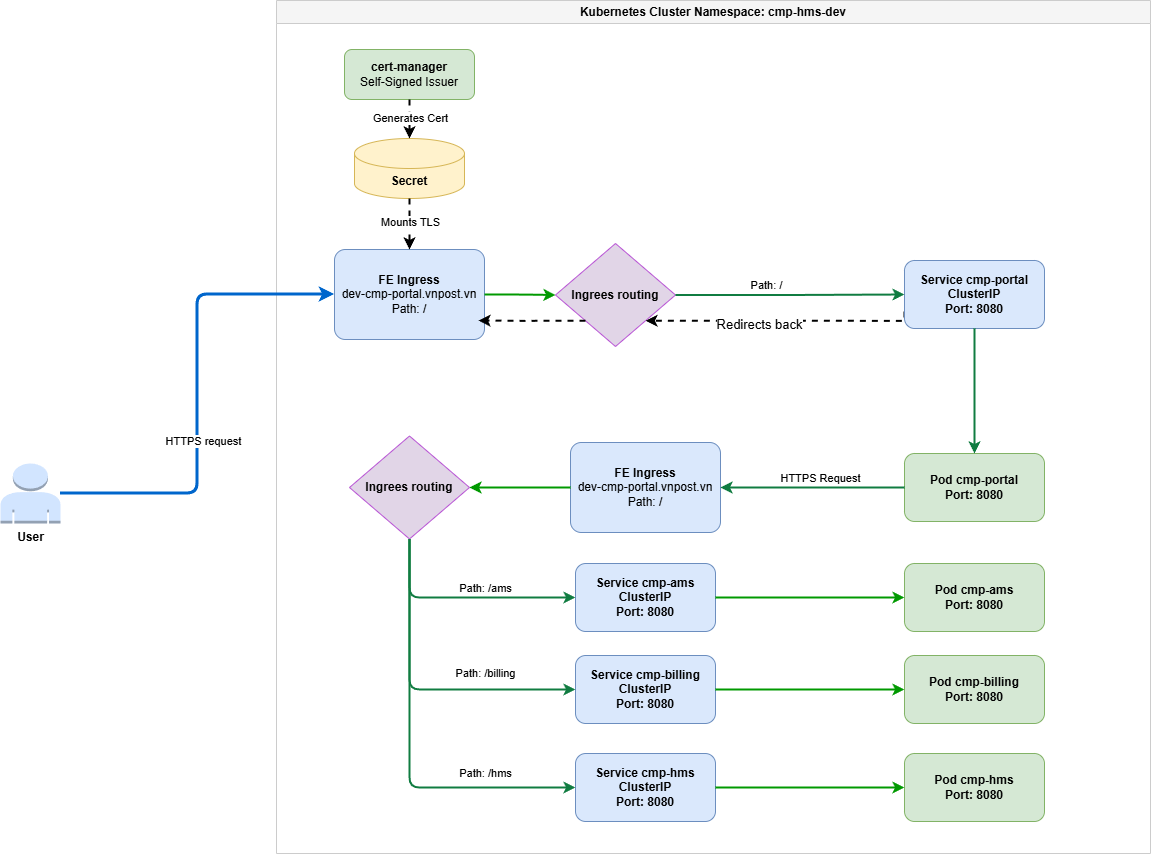

The diagram above was exported from draw.io. Its source (the exported page's mxGraphModel, read from the mxfile embedded in the PNG):
<mxGraphModel dx="2580" dy="890" grid="1" gridSize="10" guides="1" tooltips="1" connect="1" arrows="1" fold="1" page="1" pageScale="1" pageWidth="850" pageHeight="1100" math="0" shadow="0">
  <root>
    <mxCell id="0" />
    <mxCell id="1" parent="0" />
    <mxCell id="DDn9HD4QwY3VW6WEANV--1" parent="1" style="shape=mxgraph.aws3.user;html=1;verticalLabelPosition=bottom;verticalAlign=top;outlineConnect=0;fillColor=#D2E5FF;strokeColor=#5697FF;shadow=0;" value="&lt;b&gt;User&lt;/b&gt;" vertex="1">
      <mxGeometry height="60" width="60" x="-130" y="730" as="geometry" />
    </mxCell>
    <mxCell id="DDn9HD4QwY3VW6WEANV--2" parent="1" style="swimlane;whiteSpace=wrap;html=1;fontStyle=1;startSize=23;fillColor=#F5F5F5;strokeColor=#CCCCCC;" value="Kubernetes Cluster Namespace: cmp-hms-dev" vertex="1">
      <mxGeometry height="853" width="874" x="146" y="267" as="geometry" />
    </mxCell>
    <mxCell id="DDn9HD4QwY3VW6WEANV--3" parent="DDn9HD4QwY3VW6WEANV--2" style="rounded=1;whiteSpace=wrap;html=1;fillColor=#D5E8D4;strokeColor=#82B366;" value="&lt;b&gt;cert-manager&lt;/b&gt;&lt;br&gt;Self-Signed Issuer" vertex="1">
      <mxGeometry height="50" width="130" x="68" y="49" as="geometry" />
    </mxCell>
    <mxCell id="DDn9HD4QwY3VW6WEANV--4" parent="DDn9HD4QwY3VW6WEANV--2" style="shape=cylinder3;whiteSpace=wrap;html=1;boundedLbl=1;backgroundOutline=1;size=15;fillColor=#FFF2CC;strokeColor=#D6B656;" value="&lt;b&gt;Secret&lt;/b&gt;" vertex="1">
      <mxGeometry height="60" width="110" x="78" y="138" as="geometry" />
    </mxCell>
    <mxCell id="DDn9HD4QwY3VW6WEANV--5" parent="DDn9HD4QwY3VW6WEANV--2" style="rounded=1;whiteSpace=wrap;html=1;fillColor=#DAE8FC;strokeColor=#6C8EBF;arcSize=12;" value="&lt;b&gt;FE Ingress&lt;/b&gt;&lt;br&gt;dev-cmp-portal.vnpost.vn&lt;div&gt;Path: /&lt;/div&gt;" vertex="1">
      <mxGeometry height="90" width="150" x="58" y="249" as="geometry" />
    </mxCell>
    <mxCell id="DDn9HD4QwY3VW6WEANV--6" parent="DDn9HD4QwY3VW6WEANV--2" style="rhombus;whiteSpace=wrap;html=1;fillColor=#E1D5E7;strokeColor=#B854D4;" value="&lt;b&gt;Ingrees routing&lt;/b&gt;" vertex="1">
      <mxGeometry height="103" width="120" x="279" y="243" as="geometry" />
    </mxCell>
    <mxCell id="DDn9HD4QwY3VW6WEANV--9" edge="1" parent="DDn9HD4QwY3VW6WEANV--2" source="DDn9HD4QwY3VW6WEANV--11" style="edgeStyle=orthogonalEdgeStyle;rounded=0;orthogonalLoop=1;jettySize=auto;html=1;exitX=0;exitY=0.75;exitDx=0;exitDy=0;entryX=1;entryY=1;entryDx=0;entryDy=0;dashed=1;strokeWidth=2;" target="DDn9HD4QwY3VW6WEANV--6">
      <mxGeometry relative="1" as="geometry">
        <Array as="points">
          <mxPoint x="628" y="320" />
        </Array>
      </mxGeometry>
    </mxCell>
    <mxCell id="DDn9HD4QwY3VW6WEANV--10" connectable="0" parent="DDn9HD4QwY3VW6WEANV--9" style="edgeLabel;html=1;align=center;verticalAlign=middle;resizable=0;points=[];" value="&lt;font style=&quot;font-size: 13px;&quot;&gt;Redirects back&lt;/font&gt;" vertex="1">
      <mxGeometry relative="1" x="0.1577" y="3" as="geometry">
        <mxPoint as="offset" />
      </mxGeometry>
    </mxCell>
    <mxCell id="DDn9HD4QwY3VW6WEANV--11" parent="DDn9HD4QwY3VW6WEANV--2" style="rounded=1;whiteSpace=wrap;html=1;fillColor=#dae8fc;strokeColor=#6c8ebf;" value="&lt;b&gt;Service cmp-portal&lt;/b&gt;&lt;div&gt;&lt;b&gt;ClusterIP&lt;/b&gt;&lt;/div&gt;&lt;div&gt;&lt;b&gt;Port: 8080&lt;/b&gt;&lt;/div&gt;" vertex="1">
      <mxGeometry height="68" width="140" x="628" y="260" as="geometry" />
    </mxCell>
    <mxCell id="DDn9HD4QwY3VW6WEANV--12" edge="1" parent="DDn9HD4QwY3VW6WEANV--2" source="DDn9HD4QwY3VW6WEANV--3" style="edgeStyle=orthogonalEdgeStyle;rounded=1;orthogonalLoop=1;jettySize=auto;html=1;entryX=0.5;entryY=0;entryDx=0;entryDy=0;entryPerimeter=0;strokeWidth=2;dashed=1;" target="DDn9HD4QwY3VW6WEANV--4">
      <mxGeometry relative="1" as="geometry" />
    </mxCell>
    <mxCell id="DDn9HD4QwY3VW6WEANV--13" connectable="0" parent="DDn9HD4QwY3VW6WEANV--12" style="edgeLabel;html=1;align=center;verticalAlign=middle;resizable=0;points=[];" value="Generates Cert" vertex="1">
      <mxGeometry relative="1" x="-0.1" as="geometry">
        <mxPoint as="offset" />
      </mxGeometry>
    </mxCell>
    <mxCell id="DDn9HD4QwY3VW6WEANV--14" edge="1" parent="DDn9HD4QwY3VW6WEANV--2" source="DDn9HD4QwY3VW6WEANV--4" style="edgeStyle=orthogonalEdgeStyle;rounded=1;orthogonalLoop=1;jettySize=auto;html=1;entryX=0.5;entryY=0;entryDx=0;entryDy=0;strokeWidth=2;dashed=1;" target="DDn9HD4QwY3VW6WEANV--5">
      <mxGeometry relative="1" as="geometry" />
    </mxCell>
    <mxCell id="DDn9HD4QwY3VW6WEANV--15" connectable="0" parent="DDn9HD4QwY3VW6WEANV--14" style="edgeLabel;html=1;align=center;verticalAlign=middle;resizable=0;points=[];" value="Mounts TLS" vertex="1">
      <mxGeometry relative="1" x="-0.1" as="geometry">
        <mxPoint as="offset" />
      </mxGeometry>
    </mxCell>
    <mxCell id="DDn9HD4QwY3VW6WEANV--16" edge="1" parent="DDn9HD4QwY3VW6WEANV--2" source="DDn9HD4QwY3VW6WEANV--5" style="edgeStyle=orthogonalEdgeStyle;rounded=1;orthogonalLoop=1;jettySize=auto;html=1;entryX=0;entryY=0.5;entryDx=0;entryDy=0;strokeWidth=2;strokeColor=#009900;" target="DDn9HD4QwY3VW6WEANV--6">
      <mxGeometry relative="1" as="geometry" />
    </mxCell>
    <mxCell id="DDn9HD4QwY3VW6WEANV--17" edge="1" parent="DDn9HD4QwY3VW6WEANV--2" source="DDn9HD4QwY3VW6WEANV--6" style="edgeStyle=orthogonalEdgeStyle;rounded=1;orthogonalLoop=1;jettySize=auto;html=1;entryX=0;entryY=0.5;entryDx=0;entryDy=0;strokeWidth=2;strokeColor=#107C41;" target="DDn9HD4QwY3VW6WEANV--11">
      <mxGeometry relative="1" as="geometry" />
    </mxCell>
    <mxCell id="DDn9HD4QwY3VW6WEANV--18" connectable="0" parent="DDn9HD4QwY3VW6WEANV--17" style="edgeLabel;html=1;align=center;verticalAlign=middle;resizable=0;points=[];backgroundComposite=0;backgroundColor=#FFFFFF;" value="Path: /" vertex="1">
      <mxGeometry relative="1" x="-0.3" as="geometry">
        <mxPoint x="10" y="-10" as="offset" />
      </mxGeometry>
    </mxCell>
    <mxCell id="DDn9HD4QwY3VW6WEANV--31" edge="1" parent="DDn9HD4QwY3VW6WEANV--2" source="DDn9HD4QwY3VW6WEANV--6" style="edgeStyle=orthogonalEdgeStyle;rounded=0;orthogonalLoop=1;jettySize=auto;html=1;exitX=0;exitY=1;exitDx=0;exitDy=0;entryX=0.96;entryY=0.789;entryDx=0;entryDy=0;entryPerimeter=0;strokeWidth=2;dashed=1;" target="DDn9HD4QwY3VW6WEANV--5">
      <mxGeometry relative="1" as="geometry" />
    </mxCell>
    <mxCell id="NuuCSixqLYzcKPrPAske-2" parent="DDn9HD4QwY3VW6WEANV--2" style="rounded=1;whiteSpace=wrap;html=1;fillColor=#d5e8d4;strokeColor=#82b366;" value="&lt;b&gt;Pod cmp-portal&lt;/b&gt;&lt;div&gt;&lt;b&gt;Port: 8080&lt;/b&gt;&lt;/div&gt;" vertex="1">
      <mxGeometry height="68" width="140" x="628" y="453" as="geometry" />
    </mxCell>
    <mxCell id="NuuCSixqLYzcKPrPAske-4" edge="1" parent="DDn9HD4QwY3VW6WEANV--2" source="DDn9HD4QwY3VW6WEANV--11" style="edgeStyle=orthogonalEdgeStyle;rounded=1;orthogonalLoop=1;jettySize=auto;html=1;entryX=0.5;entryY=0;entryDx=0;entryDy=0;strokeWidth=2;strokeColor=#107C41;exitX=0.5;exitY=1;exitDx=0;exitDy=0;" target="NuuCSixqLYzcKPrPAske-2">
      <mxGeometry relative="1" as="geometry">
        <mxPoint x="814" y="394" as="sourcePoint" />
        <mxPoint x="1043" y="393" as="targetPoint" />
      </mxGeometry>
    </mxCell>
    <mxCell id="ta5rC8clIU87rbACyWKE-25" parent="DDn9HD4QwY3VW6WEANV--2" style="rounded=1;whiteSpace=wrap;html=1;fillColor=#DAE8FC;strokeColor=#6C8EBF;arcSize=12;" value="&lt;b&gt;FE Ingress&lt;/b&gt;&lt;br&gt;dev-cmp-portal.vnpost.vn&lt;div&gt;Path: /&lt;/div&gt;" vertex="1">
      <mxGeometry height="90" width="150" x="294" y="442" as="geometry" />
    </mxCell>
    <mxCell id="ta5rC8clIU87rbACyWKE-26" edge="1" parent="DDn9HD4QwY3VW6WEANV--2" source="NuuCSixqLYzcKPrPAske-2" style="edgeStyle=orthogonalEdgeStyle;rounded=1;orthogonalLoop=1;jettySize=auto;html=1;entryX=1;entryY=0.5;entryDx=0;entryDy=0;strokeWidth=2;strokeColor=#107C41;exitX=0;exitY=0.5;exitDx=0;exitDy=0;" target="ta5rC8clIU87rbACyWKE-25">
      <mxGeometry relative="1" as="geometry">
        <mxPoint x="724" y="464" as="sourcePoint" />
        <mxPoint x="953" y="463" as="targetPoint" />
      </mxGeometry>
    </mxCell>
    <mxCell id="ta5rC8clIU87rbACyWKE-27" connectable="0" parent="ta5rC8clIU87rbACyWKE-26" style="edgeLabel;html=1;align=center;verticalAlign=middle;resizable=0;points=[];backgroundComposite=0;backgroundColor=#FFFFFF;" value="HTTPS Request" vertex="1">
      <mxGeometry relative="1" x="-0.3" as="geometry">
        <mxPoint x="-20" y="-10" as="offset" />
      </mxGeometry>
    </mxCell>
    <mxCell id="ta5rC8clIU87rbACyWKE-29" parent="DDn9HD4QwY3VW6WEANV--2" style="rhombus;whiteSpace=wrap;html=1;fillColor=#E1D5E7;strokeColor=#B854D4;" value="&lt;b&gt;Ingrees routing&lt;/b&gt;" vertex="1">
      <mxGeometry height="103" width="120" x="73" y="435.5" as="geometry" />
    </mxCell>
    <mxCell id="ta5rC8clIU87rbACyWKE-30" edge="1" parent="DDn9HD4QwY3VW6WEANV--2" source="ta5rC8clIU87rbACyWKE-25" style="edgeStyle=orthogonalEdgeStyle;rounded=1;orthogonalLoop=1;jettySize=auto;html=1;entryX=1;entryY=0.5;entryDx=0;entryDy=0;strokeWidth=2;strokeColor=#009900;exitX=0;exitY=0.5;exitDx=0;exitDy=0;" target="ta5rC8clIU87rbACyWKE-29">
      <mxGeometry relative="1" as="geometry">
        <mxPoint x="304" y="453" as="sourcePoint" />
        <mxPoint x="375" y="454" as="targetPoint" />
      </mxGeometry>
    </mxCell>
    <mxCell id="ta5rC8clIU87rbACyWKE-31" parent="DDn9HD4QwY3VW6WEANV--2" style="rounded=1;whiteSpace=wrap;html=1;fillColor=#dae8fc;strokeColor=#6c8ebf;" value="&lt;b&gt;Service cmp-ams&lt;/b&gt;&lt;div&gt;&lt;b&gt;ClusterIP&lt;/b&gt;&lt;/div&gt;&lt;div&gt;&lt;b&gt;Port: 8080&lt;/b&gt;&lt;/div&gt;" vertex="1">
      <mxGeometry height="68" width="140" x="299" y="563" as="geometry" />
    </mxCell>
    <mxCell id="ta5rC8clIU87rbACyWKE-32" parent="DDn9HD4QwY3VW6WEANV--2" style="rounded=1;whiteSpace=wrap;html=1;fillColor=#dae8fc;strokeColor=#6c8ebf;" value="&lt;b&gt;Service cmp-billing&lt;/b&gt;&lt;div&gt;&lt;b&gt;ClusterIP&lt;/b&gt;&lt;/div&gt;&lt;div&gt;&lt;b&gt;Port: 8080&lt;/b&gt;&lt;/div&gt;" vertex="1">
      <mxGeometry height="68" width="140" x="299" y="655" as="geometry" />
    </mxCell>
    <mxCell id="ta5rC8clIU87rbACyWKE-33" edge="1" parent="DDn9HD4QwY3VW6WEANV--2" source="ta5rC8clIU87rbACyWKE-29" style="edgeStyle=orthogonalEdgeStyle;rounded=1;orthogonalLoop=1;jettySize=auto;html=1;entryX=0;entryY=0.5;entryDx=0;entryDy=0;strokeWidth=2;strokeColor=#107C41;exitX=0.5;exitY=1;exitDx=0;exitDy=0;" target="ta5rC8clIU87rbACyWKE-31">
      <mxGeometry relative="1" as="geometry">
        <mxPoint x="504" y="514" as="sourcePoint" />
        <mxPoint x="733" y="513" as="targetPoint" />
      </mxGeometry>
    </mxCell>
    <mxCell id="ta5rC8clIU87rbACyWKE-34" connectable="0" parent="ta5rC8clIU87rbACyWKE-33" style="edgeLabel;html=1;align=center;verticalAlign=middle;resizable=0;points=[];backgroundComposite=0;backgroundColor=#FFFFFF;" value="Path: /ams" vertex="1">
      <mxGeometry relative="1" x="-0.3" as="geometry">
        <mxPoint x="55" y="-10" as="offset" />
      </mxGeometry>
    </mxCell>
    <mxCell id="ta5rC8clIU87rbACyWKE-35" edge="1" parent="DDn9HD4QwY3VW6WEANV--2" source="ta5rC8clIU87rbACyWKE-29" style="edgeStyle=orthogonalEdgeStyle;rounded=1;orthogonalLoop=1;jettySize=auto;html=1;entryX=0;entryY=0.5;entryDx=0;entryDy=0;strokeWidth=2;strokeColor=#107C41;exitX=0.5;exitY=1;exitDx=0;exitDy=0;" target="ta5rC8clIU87rbACyWKE-32">
      <mxGeometry relative="1" as="geometry">
        <mxPoint x="384" y="724" as="sourcePoint" />
        <mxPoint x="613" y="723" as="targetPoint" />
      </mxGeometry>
    </mxCell>
    <mxCell id="ta5rC8clIU87rbACyWKE-36" connectable="0" parent="ta5rC8clIU87rbACyWKE-35" style="edgeLabel;html=1;align=center;verticalAlign=middle;resizable=0;points=[];backgroundComposite=0;backgroundColor=#FFFFFF;" value="Path: /billing" vertex="1">
      <mxGeometry relative="1" x="-0.3" as="geometry">
        <mxPoint x="75" y="24" as="offset" />
      </mxGeometry>
    </mxCell>
    <mxCell id="ta5rC8clIU87rbACyWKE-37" parent="DDn9HD4QwY3VW6WEANV--2" style="rounded=1;whiteSpace=wrap;html=1;fillColor=#dae8fc;strokeColor=#6c8ebf;" value="&lt;b&gt;Service cmp-hms&lt;/b&gt;&lt;div&gt;&lt;b&gt;ClusterIP&lt;/b&gt;&lt;/div&gt;&lt;div&gt;&lt;b&gt;Port: 8080&lt;/b&gt;&lt;/div&gt;" vertex="1">
      <mxGeometry height="68" width="140" x="299" y="753" as="geometry" />
    </mxCell>
    <mxCell id="ta5rC8clIU87rbACyWKE-38" edge="1" parent="DDn9HD4QwY3VW6WEANV--2" source="ta5rC8clIU87rbACyWKE-29" style="edgeStyle=orthogonalEdgeStyle;rounded=1;orthogonalLoop=1;jettySize=auto;html=1;entryX=0;entryY=0.5;entryDx=0;entryDy=0;strokeWidth=2;strokeColor=#107C41;exitX=0.5;exitY=1;exitDx=0;exitDy=0;" target="ta5rC8clIU87rbACyWKE-37">
      <mxGeometry relative="1" as="geometry">
        <mxPoint x="254" y="683" as="sourcePoint" />
        <mxPoint x="420" y="833" as="targetPoint" />
      </mxGeometry>
    </mxCell>
    <mxCell id="ta5rC8clIU87rbACyWKE-39" connectable="0" parent="ta5rC8clIU87rbACyWKE-38" style="edgeLabel;html=1;align=center;verticalAlign=middle;resizable=0;points=[];backgroundComposite=0;backgroundColor=#FFFFFF;" value="Path: /hms" vertex="1">
      <mxGeometry relative="1" x="-0.3" as="geometry">
        <mxPoint x="75" y="89" as="offset" />
      </mxGeometry>
    </mxCell>
    <mxCell id="ta5rC8clIU87rbACyWKE-40" parent="DDn9HD4QwY3VW6WEANV--2" style="rounded=1;whiteSpace=wrap;html=1;fillColor=#d5e8d4;strokeColor=#82b366;" value="&lt;b&gt;Pod cmp-ams&lt;/b&gt;&lt;div&gt;&lt;b&gt;Port: 8080&lt;/b&gt;&lt;/div&gt;" vertex="1">
      <mxGeometry height="68" width="140" x="628" y="563" as="geometry" />
    </mxCell>
    <mxCell id="ta5rC8clIU87rbACyWKE-41" parent="DDn9HD4QwY3VW6WEANV--2" style="rounded=1;whiteSpace=wrap;html=1;fillColor=#d5e8d4;strokeColor=#82b366;" value="&lt;b&gt;Pod cmp-billing&lt;/b&gt;&lt;div&gt;&lt;b&gt;Port: 8080&lt;/b&gt;&lt;/div&gt;" vertex="1">
      <mxGeometry height="68" width="140" x="628" y="655" as="geometry" />
    </mxCell>
    <mxCell id="ta5rC8clIU87rbACyWKE-42" parent="DDn9HD4QwY3VW6WEANV--2" style="rounded=1;whiteSpace=wrap;html=1;fillColor=#d5e8d4;strokeColor=#82b366;" value="&lt;b&gt;Pod cmp-hms&lt;/b&gt;&lt;div&gt;&lt;b&gt;Port: 8080&lt;/b&gt;&lt;/div&gt;" vertex="1">
      <mxGeometry height="68" width="140" x="628" y="753" as="geometry" />
    </mxCell>
    <mxCell id="ta5rC8clIU87rbACyWKE-43" edge="1" parent="DDn9HD4QwY3VW6WEANV--2" source="ta5rC8clIU87rbACyWKE-31" style="edgeStyle=orthogonalEdgeStyle;rounded=1;orthogonalLoop=1;jettySize=auto;html=1;entryX=0;entryY=0.5;entryDx=0;entryDy=0;strokeWidth=2;strokeColor=#009900;exitX=1;exitY=0.5;exitDx=0;exitDy=0;" target="ta5rC8clIU87rbACyWKE-40">
      <mxGeometry relative="1" as="geometry">
        <mxPoint x="595" y="613" as="sourcePoint" />
        <mxPoint x="494" y="613" as="targetPoint" />
      </mxGeometry>
    </mxCell>
    <mxCell id="ta5rC8clIU87rbACyWKE-44" edge="1" parent="DDn9HD4QwY3VW6WEANV--2" source="ta5rC8clIU87rbACyWKE-32" style="edgeStyle=orthogonalEdgeStyle;rounded=1;orthogonalLoop=1;jettySize=auto;html=1;entryX=0;entryY=0.5;entryDx=0;entryDy=0;strokeWidth=2;strokeColor=#009900;exitX=1;exitY=0.5;exitDx=0;exitDy=0;" target="ta5rC8clIU87rbACyWKE-41">
      <mxGeometry relative="1" as="geometry">
        <mxPoint x="554" y="643" as="sourcePoint" />
        <mxPoint x="743" y="643" as="targetPoint" />
      </mxGeometry>
    </mxCell>
    <mxCell id="ta5rC8clIU87rbACyWKE-45" edge="1" parent="DDn9HD4QwY3VW6WEANV--2" source="ta5rC8clIU87rbACyWKE-37" style="edgeStyle=orthogonalEdgeStyle;rounded=1;orthogonalLoop=1;jettySize=auto;html=1;entryX=0;entryY=0.5;entryDx=0;entryDy=0;strokeWidth=2;strokeColor=#009900;exitX=1;exitY=0.5;exitDx=0;exitDy=0;" target="ta5rC8clIU87rbACyWKE-42">
      <mxGeometry relative="1" as="geometry">
        <mxPoint x="524" y="763" as="sourcePoint" />
        <mxPoint x="713" y="763" as="targetPoint" />
      </mxGeometry>
    </mxCell>
    <mxCell id="DDn9HD4QwY3VW6WEANV--32" edge="1" parent="1" source="DDn9HD4QwY3VW6WEANV--1" style="edgeStyle=orthogonalEdgeStyle;rounded=1;orthogonalLoop=1;jettySize=auto;html=1;entryX=0;entryY=0.5;entryDx=0;entryDy=0;strokeWidth=3;strokeColor=#0066CC;" target="DDn9HD4QwY3VW6WEANV--5">
      <mxGeometry relative="1" as="geometry" />
    </mxCell>
    <mxCell id="DDn9HD4QwY3VW6WEANV--33" connectable="0" parent="DDn9HD4QwY3VW6WEANV--32" style="edgeLabel;html=1;align=center;verticalAlign=middle;resizable=0;points=[];" value="HTTPS request" vertex="1">
      <mxGeometry relative="1" x="-0.2" as="geometry">
        <mxPoint x="5" as="offset" />
      </mxGeometry>
    </mxCell>
  </root>
</mxGraphModel>